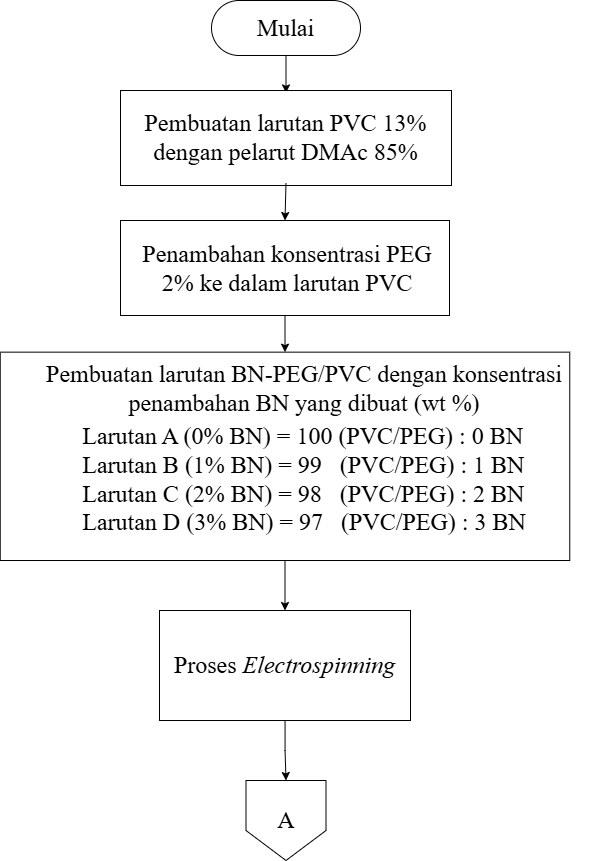

The diagram above was exported from draw.io. Its source (the exported page's mxGraphModel, read from the mxfile embedded in the PNG):
<mxGraphModel dx="1449" dy="1356" grid="1" gridSize="10" guides="1" tooltips="1" connect="1" arrows="1" fold="1" page="1" pageScale="1" pageWidth="827" pageHeight="1169" math="0" shadow="0">
  <root>
    <mxCell id="0" />
    <mxCell id="1" parent="0" />
    <mxCell id="1bpIL9a7GZhhYvR4YCly-27" style="edgeStyle=orthogonalEdgeStyle;rounded=0;orthogonalLoop=1;jettySize=auto;html=1;exitX=0.5;exitY=1;exitDx=0;exitDy=0;entryX=0.5;entryY=0;entryDx=0;entryDy=0;" edge="1" parent="1" source="1bpIL9a7GZhhYvR4YCly-5" target="1bpIL9a7GZhhYvR4YCly-22">
      <mxGeometry relative="1" as="geometry" />
    </mxCell>
    <mxCell id="1bpIL9a7GZhhYvR4YCly-5" value="&lt;font style=&quot;font-size: 24px;&quot; face=&quot;Times New Roman&quot;&gt;Mulai&lt;/font&gt;" style="rounded=1;whiteSpace=wrap;html=1;arcSize=50;" vertex="1" parent="1">
      <mxGeometry x="361" y="140" width="149" height="55" as="geometry" />
    </mxCell>
    <mxCell id="1bpIL9a7GZhhYvR4YCly-29" value="" style="group" vertex="1" connectable="0" parent="1">
      <mxGeometry x="169.49" y="490" width="569.5" height="211.64999999999998" as="geometry" />
    </mxCell>
    <mxCell id="1bpIL9a7GZhhYvR4YCly-21" value="&lt;div style=&quot;text-align: justify;&quot;&gt;&lt;br&gt;&lt;/div&gt;" style="rounded=0;whiteSpace=wrap;html=1;align=left;" vertex="1" parent="1bpIL9a7GZhhYvR4YCly-29">
      <mxGeometry x="-19.74" y="1.65" width="569.5" height="208.35" as="geometry" />
    </mxCell>
    <mxCell id="1bpIL9a7GZhhYvR4YCly-23" value="&lt;div style=&quot;&quot;&gt;&lt;span style=&quot;font-family: &amp;quot;Times New Roman&amp;quot;; background-color: initial;&quot;&gt;&lt;font style=&quot;font-size: 24px;&quot;&gt;Pembuatan larutan BN-PEG/PVC dengan konsentrasi penambahan BN yang dibuat (wt %)&lt;/font&gt;&lt;/span&gt;&lt;/div&gt;" style="text;html=1;align=center;verticalAlign=middle;whiteSpace=wrap;rounded=0;" vertex="1" parent="1bpIL9a7GZhhYvR4YCly-29">
      <mxGeometry x="19.99000000000001" y="8.350000000000023" width="529.51" height="58.35" as="geometry" />
    </mxCell>
    <mxCell id="1bpIL9a7GZhhYvR4YCly-28" value="&lt;div style=&quot;text-align: left;&quot;&gt;&lt;span style=&quot;font-size: 24px; font-family: &amp;quot;Times New Roman&amp;quot;; background-color: transparent; color: light-dark(rgb(0, 0, 0), rgb(255, 255, 255));&quot;&gt;Larutan A (0% BN) = 100 (PVC/PEG) : 0 BN&lt;/span&gt;&lt;/div&gt;&lt;div style=&quot;text-align: left;&quot;&gt;&lt;span style=&quot;font-family: &amp;quot;Times New Roman&amp;quot;; font-size: 24px;&quot;&gt;Larutan B&amp;nbsp;&lt;/span&gt;&lt;span style=&quot;font-family: &amp;quot;Times New Roman&amp;quot;; font-size: 24px;&quot;&gt;(1% BN)&lt;/span&gt;&lt;span style=&quot;font-family: &amp;quot;Times New Roman&amp;quot;; font-size: 24px;&quot;&gt;&amp;nbsp;= 99&amp;nbsp; &amp;nbsp;(PVC/PEG) : 1 BN&lt;/span&gt;&lt;font style=&quot;font-size: 24px;&quot; face=&quot;Times New Roman&quot;&gt;&lt;/font&gt;&lt;/div&gt;&lt;div style=&quot;text-align: left;&quot;&gt;&lt;span style=&quot;font-family: &amp;quot;Times New Roman&amp;quot;; font-size: 24px;&quot;&gt;Larutan C&amp;nbsp;&lt;/span&gt;&lt;span style=&quot;font-family: &amp;quot;Times New Roman&amp;quot;; font-size: 24px;&quot;&gt;(2% BN)&lt;/span&gt;&lt;span style=&quot;font-family: &amp;quot;Times New Roman&amp;quot;; font-size: 24px;&quot;&gt;&amp;nbsp;= 98&amp;nbsp; &amp;nbsp;(PVC/PEG) : 2 BN&lt;/span&gt;&lt;span style=&quot;font-family: &amp;quot;Times New Roman&amp;quot;; font-size: 24px;&quot;&gt;&lt;/span&gt;&lt;/div&gt;&lt;div style=&quot;text-align: left;&quot;&gt;&lt;span style=&quot;font-family: &amp;quot;Times New Roman&amp;quot;; font-size: 24px;&quot;&gt;Larutan D&amp;nbsp;&lt;/span&gt;&lt;span style=&quot;font-family: &amp;quot;Times New Roman&amp;quot;; font-size: 24px;&quot;&gt;(3% BN)&lt;/span&gt;&lt;span style=&quot;font-family: &amp;quot;Times New Roman&amp;quot;; font-size: 24px;&quot;&gt;&amp;nbsp;= 97&amp;nbsp; &amp;nbsp;(PVC/PEG) : 3 BN&lt;/span&gt;&lt;span style=&quot;font-family: &amp;quot;Times New Roman&amp;quot;; font-size: 24px;&quot;&gt;&lt;/span&gt;&lt;/div&gt;" style="text;html=1;align=center;verticalAlign=middle;whiteSpace=wrap;rounded=0;" vertex="1" parent="1bpIL9a7GZhhYvR4YCly-29">
      <mxGeometry x="49.23" y="58.35" width="469.5" height="141.65" as="geometry" />
    </mxCell>
    <mxCell id="1bpIL9a7GZhhYvR4YCly-30" value="" style="group" vertex="1" connectable="0" parent="1">
      <mxGeometry x="270" y="230" width="331" height="95" as="geometry" />
    </mxCell>
    <mxCell id="1bpIL9a7GZhhYvR4YCly-19" value="" style="rounded=0;whiteSpace=wrap;html=1;" vertex="1" parent="1bpIL9a7GZhhYvR4YCly-30">
      <mxGeometry width="331" height="95" as="geometry" />
    </mxCell>
    <mxCell id="1bpIL9a7GZhhYvR4YCly-22" value="&lt;div style=&quot;&quot;&gt;&lt;span style=&quot;font-family: &amp;quot;Times New Roman&amp;quot;; background-color: initial;&quot;&gt;&lt;font style=&quot;font-size: 24px;&quot;&gt;Pembuatan larutan PVC 13% dengan pelarut DMAc 85%&lt;/font&gt;&lt;/span&gt;&lt;/div&gt;" style="text;html=1;align=center;verticalAlign=middle;whiteSpace=wrap;rounded=0;" vertex="1" parent="1bpIL9a7GZhhYvR4YCly-30">
      <mxGeometry x="20.99000000000001" y="2.430000000000007" width="289.01" height="90.13" as="geometry" />
    </mxCell>
    <mxCell id="1bpIL9a7GZhhYvR4YCly-33" value="" style="group" vertex="1" connectable="0" parent="1">
      <mxGeometry x="270" y="360" width="329" height="95" as="geometry" />
    </mxCell>
    <mxCell id="1bpIL9a7GZhhYvR4YCly-7" value="" style="rounded=0;whiteSpace=wrap;html=1;" vertex="1" parent="1bpIL9a7GZhhYvR4YCly-33">
      <mxGeometry width="329" height="95" as="geometry" />
    </mxCell>
    <mxCell id="1bpIL9a7GZhhYvR4YCly-16" value="&lt;div style=&quot;&quot;&gt;&lt;span style=&quot;font-family: &amp;quot;Times New Roman&amp;quot;; background-color: initial;&quot;&gt;&lt;font style=&quot;font-size: 24px;&quot;&gt;Penambahan konsentrasi PEG 2% ke dalam larutan PVC&lt;/font&gt;&lt;/span&gt;&lt;/div&gt;" style="text;html=1;align=center;verticalAlign=middle;whiteSpace=wrap;rounded=0;" vertex="1" parent="1bpIL9a7GZhhYvR4YCly-33">
      <mxGeometry x="14.610000000000014" y="5" width="304.39" height="85" as="geometry" />
    </mxCell>
    <mxCell id="1bpIL9a7GZhhYvR4YCly-35" style="edgeStyle=orthogonalEdgeStyle;rounded=0;orthogonalLoop=1;jettySize=auto;html=1;exitX=0.5;exitY=1;exitDx=0;exitDy=0;entryX=0.5;entryY=0;entryDx=0;entryDy=0;" edge="1" parent="1" source="1bpIL9a7GZhhYvR4YCly-22" target="1bpIL9a7GZhhYvR4YCly-7">
      <mxGeometry relative="1" as="geometry" />
    </mxCell>
    <mxCell id="1bpIL9a7GZhhYvR4YCly-58" style="edgeStyle=orthogonalEdgeStyle;rounded=0;orthogonalLoop=1;jettySize=auto;html=1;entryX=0.5;entryY=0;entryDx=0;entryDy=0;" edge="1" parent="1" source="1bpIL9a7GZhhYvR4YCly-37" target="1bpIL9a7GZhhYvR4YCly-50">
      <mxGeometry relative="1" as="geometry" />
    </mxCell>
    <mxCell id="1bpIL9a7GZhhYvR4YCly-37" value="&lt;font face=&quot;Times New Roman&quot; style=&quot;font-size: 24px;&quot;&gt;Proses &lt;i&gt;Electrospinning&lt;/i&gt;&lt;/font&gt;" style="rounded=0;whiteSpace=wrap;html=1;" vertex="1" parent="1">
      <mxGeometry x="308.99" y="750" width="251.01" height="110" as="geometry" />
    </mxCell>
    <mxCell id="1bpIL9a7GZhhYvR4YCly-43" style="edgeStyle=orthogonalEdgeStyle;rounded=0;orthogonalLoop=1;jettySize=auto;html=1;exitX=0.5;exitY=1;exitDx=0;exitDy=0;entryX=0.5;entryY=0;entryDx=0;entryDy=0;" edge="1" parent="1" source="1bpIL9a7GZhhYvR4YCly-7" target="1bpIL9a7GZhhYvR4YCly-21">
      <mxGeometry relative="1" as="geometry" />
    </mxCell>
    <mxCell id="1bpIL9a7GZhhYvR4YCly-44" style="edgeStyle=orthogonalEdgeStyle;rounded=0;orthogonalLoop=1;jettySize=auto;html=1;exitX=0.5;exitY=1;exitDx=0;exitDy=0;" edge="1" parent="1" source="1bpIL9a7GZhhYvR4YCly-21" target="1bpIL9a7GZhhYvR4YCly-37">
      <mxGeometry relative="1" as="geometry" />
    </mxCell>
    <mxCell id="1bpIL9a7GZhhYvR4YCly-50" value="&lt;font face=&quot;Times New Roman&quot; style=&quot;font-size: 24px;&quot;&gt;A&lt;/font&gt;" style="shape=offPageConnector;whiteSpace=wrap;html=1;" vertex="1" parent="1">
      <mxGeometry x="395.5" y="920" width="80" height="80" as="geometry" />
    </mxCell>
  </root>
</mxGraphModel>